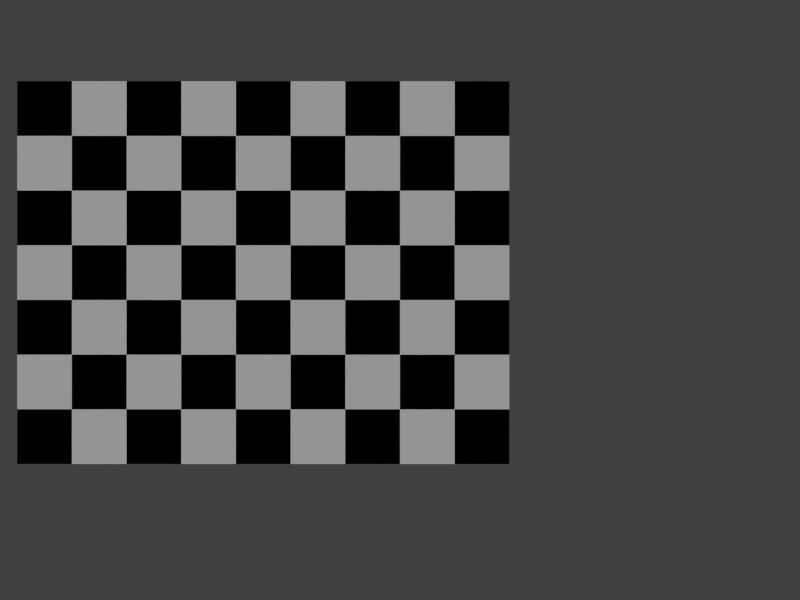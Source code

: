 # Source: calibrate_pose_visualization.blend  (saved by Blender 2.69.0; exported with 4.5.12 LTS)
import bpy
from mathutils import Matrix  # noqa: F401  (used for matrix-valued properties, if any)

bpy.ops.wm.read_factory_settings(use_empty=True)
scene = bpy.context.scene
scene.name = 'Scene'

# ---- collections
col_collection_1 = bpy.data.collections.new('Collection 1'); scene.collection.children.link(col_collection_1)
col_collection_6 = bpy.data.collections.new('Collection 6'); scene.collection.children.link(col_collection_6)
col_collection_6.hide_render = True
col_collection_6.hide_viewport = True

# ---- materials (node trees are filled in below, after node groups)
mat_material = bpy.data.materials.new('Material')
mat_material.alpha_threshold = 0.0
mat_material.use_transparent_shadow = False
mat_material.roughness = 0.5
mat_material.specular_intensity = 0.0
mat_material.line_color = (0.0, 0.0, 0.0, 1.0)
mat_material_001 = bpy.data.materials.new('Material.001')
mat_material_001.alpha_threshold = 0.0
mat_material_001.use_transparent_shadow = False
mat_material_001.diffuse_color = (0.0, 0.0, 0.0, 1.0)
mat_material_001.roughness = 0.5
mat_material_001.specular_intensity = 0.0
mat_material_001.line_color = (0.0, 0.0, 0.0, 1.0)

# ---- material node trees

# ---- world
world_world = bpy.data.worlds.new('World'); scene.world = world_world
world_world.color = (0.05088, 0.05088, 0.05088)
world_world.use_sun_shadow = False
world_world.sun_shadow_jitter_overblur = 0.0
world_world.cycles.sampling_method = 'MANUAL'
world_world.cycles.sample_map_resolution = 256

# ---- cameras
cam_camera_009 = bpy.data.cameras.new('Camera.009')
cam_camera_009.clip_end = 100.0
cam_camera_009.lens = 35.0
cam_camera_009.sensor_width = 32.0
cam_camera_009.sensor_height = 18.0
cam_camera_009.dof.focus_distance = 0.0
cam_camera_009.dof.aperture_fstop = 128.0
cam_camera_006 = bpy.data.cameras.new('Camera.006')
cam_camera_006.clip_end = 100.0
cam_camera_006.lens = 35.0
cam_camera_006.sensor_width = 32.0
cam_camera_006.sensor_height = 18.0
cam_camera_006.dof.focus_distance = 0.0
cam_camera_006.dof.aperture_fstop = 128.0
cam_camera_005 = bpy.data.cameras.new('Camera.005')
cam_camera_005.clip_end = 100.0
cam_camera_005.lens = 35.0
cam_camera_005.sensor_width = 32.0
cam_camera_005.sensor_height = 18.0
cam_camera_005.dof.focus_distance = 0.0
cam_camera_005.dof.aperture_fstop = 128.0
cam_camera_004 = bpy.data.cameras.new('Camera.004')
cam_camera_004.clip_end = 100.0
cam_camera_004.lens = 35.0
cam_camera_004.sensor_width = 32.0
cam_camera_004.sensor_height = 18.0
cam_camera_004.dof.focus_distance = 0.0
cam_camera_004.dof.aperture_fstop = 128.0
cam_camera_011 = bpy.data.cameras.new('Camera.011')
cam_camera_011.clip_end = 100.0
cam_camera_011.lens = 35.0
cam_camera_011.sensor_width = 32.0
cam_camera_011.sensor_height = 18.0
cam_camera_011.dof.focus_distance = 0.0
cam_camera_011.dof.aperture_fstop = 128.0
cam_camera_010 = bpy.data.cameras.new('Camera.010')
cam_camera_010.clip_end = 100.0
cam_camera_010.lens = 35.0
cam_camera_010.sensor_width = 32.0
cam_camera_010.sensor_height = 18.0
cam_camera_010.dof.focus_distance = 0.0
cam_camera_010.dof.aperture_fstop = 128.0
cam_camera_008 = bpy.data.cameras.new('Camera.008')
cam_camera_008.clip_end = 100.0
cam_camera_008.lens = 35.0
cam_camera_008.sensor_width = 32.0
cam_camera_008.sensor_height = 18.0
cam_camera_008.dof.focus_distance = 0.0
cam_camera_008.dof.aperture_fstop = 128.0
cam_camera_007 = bpy.data.cameras.new('Camera.007')
cam_camera_007.clip_end = 100.0
cam_camera_007.lens = 35.0
cam_camera_007.sensor_width = 32.0
cam_camera_007.sensor_height = 18.0
cam_camera_007.dof.focus_distance = 0.0
cam_camera_007.dof.aperture_fstop = 128.0
cam_camera_003 = bpy.data.cameras.new('Camera.003')
cam_camera_003.clip_end = 100.0
cam_camera_003.lens = 35.0
cam_camera_003.sensor_width = 32.0
cam_camera_003.sensor_height = 18.0
cam_camera_003.ortho_scale = 7.314
cam_camera_003.dof.focus_distance = 0.0
cam_camera_003.dof.aperture_fstop = 128.0
cam_camera_002 = bpy.data.cameras.new('Camera.002')
cam_camera_002.clip_end = 100.0
cam_camera_002.lens = 35.0
cam_camera_002.sensor_width = 32.0
cam_camera_002.sensor_height = 18.0
cam_camera_002.ortho_scale = 7.314
cam_camera_002.dof.focus_distance = 0.0
cam_camera_002.dof.aperture_fstop = 128.0
cam_camera_001 = bpy.data.cameras.new('Camera.001')
cam_camera_001.clip_end = 100.0
cam_camera_001.lens = 35.0
cam_camera_001.sensor_width = 32.0
cam_camera_001.sensor_height = 18.0
cam_camera_001.ortho_scale = 7.314
cam_camera_001.dof.focus_distance = 0.0
cam_camera_001.dof.aperture_fstop = 128.0
cam_camera = bpy.data.cameras.new('Camera')
cam_camera.clip_end = 100.0
cam_camera.lens = 35.0
cam_camera.sensor_width = 32.0
cam_camera.sensor_height = 18.0
cam_camera.ortho_scale = 7.314
cam_camera.dof.focus_distance = 0.0
cam_camera.dof.aperture_fstop = 128.0

# ---- lights
light_sun = bpy.data.lights.new('Sun', 'SUN')
light_sun.transmission_factor = 0.0
light_sun.angle = 0.1993
light_sun.energy = 1.0
light_sun.shadow_buffer_clip_start = 0.5
light_sun.shadow_soft_size = 0.1
light_sun.shadow_cascade_max_distance = 1000.0
light_sun.cycles.use_multiple_importance_sampling = False
light_lamp = bpy.data.lights.new('Lamp', 'POINT')
light_lamp.transmission_factor = 0.0
light_lamp.cutoff_distance = 30.0
light_lamp.energy = 100.0
light_lamp.shadow_buffer_clip_start = 1.001
light_lamp.shadow_soft_size = 0.1
light_lamp.shadow_maximum_resolution = 0.006
light_lamp.use_absolute_resolution = True
light_lamp.cycles.use_multiple_importance_sampling = False

# ---- meshes
me_nonplanar_pointsmesh_001 = bpy.data.meshes.new('nonplanar_pointsMesh.001')
me_nonplanar_pointsmesh_001.from_pydata([(-0.009417, -1.013, -0.01414), (2.001, -1.033, -0.05869), (2.01, 1.03, 0.08204), (0.01743, 1.045, 0.1279), (0.007189, 1.006, 1.996), (4.03, 2.949, 1.723), (5.391, 4.422, 2.112), (4.004, 5.831, 2.087), (2.588, 4.405, 1.965), (3.998, 3.022, 4.065), (5.398, 4.422, 4.063), (2.585, 4.436, 4.17), (1.97, 4.971, 1.457), (1.399, 6.413, 1.914), (-1.425, 3.582, 1.96), (-0.01664, 2.984, 1.883), (1.387, 3.555, 1.806), (0.9873, 4.999, 1.851), (0.001044, 5.007, 3.012), (-0.6667, 5.016, 2.88), (-1.04, 4.998, 1.832), (-0.7491, 4.991, 1.136), (0.7369, 5.018, 1.543)], [], [])
me_nonplanar_pointsmesh_001.use_remesh_preserve_volume = False
me_nonplanar_pointsmesh_001.use_remesh_preserve_attributes = False
me_nonplanar_pointsmesh_001.use_mirror_vertex_groups = False
me_nonplanar_pointsmesh_001.update()
me_chessboardmesh_002 = bpy.data.meshes.new('ChessboardMesh.002')
me_chessboardmesh_002.from_pydata([(5.0, 0.0, 0.0), (5.0, -1.0, 0.0), (4.0, 0.0, 0.0), (4.0, -1.0, 0.0), (3.0, 0.0, 0.0), (3.0, -1.0, 0.0), (2.0, 0.0, 0.0), (2.0, -1.0, 0.0), (1.0, 0.0, 0.0), (1.0, -1.0, 0.0), (0.0, 0.0, 0.0), (0.0, -1.0, 0.0), (0.0, 1.0, 0.0), (0.0, 2.0, 0.0), (0.0, 3.0, 0.0), (0.0, 4.0, 0.0), (0.0, 5.0, 0.0), (0.0, 6.0, 0.0), (0.0, 7.0, 0.0), (0.0, 8.0, 0.0), (1.0, 1.0, 0.0), (1.0, 2.0, 0.0), (1.0, 3.0, 0.0), (1.0, 4.0, 0.0), (1.0, 5.0, 0.0), (1.0, 6.0, 0.0), (1.0, 7.0, 0.0), (1.0, 8.0, 0.0), (2.0, 1.0, 0.0), (2.0, 2.0, 0.0), (2.0, 3.0, 0.0), (2.0, 4.0, 0.0), (2.0, 5.0, 0.0), (2.0, 6.0, 0.0), (2.0, 7.0, 0.0), (2.0, 8.0, 0.0), (3.0, 1.0, 0.0), (3.0, 2.0, 0.0), (3.0, 3.0, 0.0), (3.0, 4.0, 0.0), (3.0, 5.0, 0.0), (3.0, 6.0, 0.0), (3.0, 7.0, 0.0), (3.0, 8.0, 0.0), (4.0, 1.0, 0.0), (4.0, 2.0, 0.0), (4.0, 3.0, 0.0), (4.0, 4.0, 0.0), (4.0, 5.0, 0.0), (4.0, 6.0, 0.0), (4.0, 7.0, 0.0), (4.0, 8.0, 0.0), (5.0, 1.0, 0.0), (5.0, 2.0, 0.0), (5.0, 3.0, 0.0), (5.0, 4.0, 0.0), (5.0, 5.0, 0.0), (5.0, 6.0, 0.0), (5.0, 7.0, 0.0), (5.0, 8.0, 0.0), (-1.0, 0.0, 0.0), (-1.0, 1.0, 0.0), (-1.0, 2.0, 0.0), (-1.0, 3.0, 0.0), (-1.0, 4.0, 0.0), (-1.0, 5.0, 0.0), (-1.0, 6.0, 0.0), (-1.0, 7.0, 0.0), (6.0, 0.0, 0.0), (6.0, 1.0, 0.0), (6.0, 2.0, 0.0), (6.0, 3.0, 0.0), (6.0, 4.0, 0.0), (6.0, 5.0, 0.0), (6.0, 6.0, 0.0), (6.0, 7.0, 0.0)], [], [(28, 20, 8, 6), (0, 2, 3, 1), (4, 6, 7, 5), (8, 10, 11, 9), (21, 13, 12, 20), (23, 15, 14, 22), (30, 22, 21, 29), (37, 29, 28, 36), (53, 45, 44, 52), (46, 38, 37, 45), (39, 31, 30, 38), (32, 24, 23, 31), (25, 17, 16, 24), (27, 19, 18, 26), (34, 26, 25, 33), (41, 33, 32, 40), (48, 40, 39, 47), (50, 42, 41, 49), (43, 35, 34, 42), (55, 47, 46, 54), (57, 49, 48, 56), (59, 51, 50, 58), (14, 63, 62, 13), (16, 65, 64, 15), (18, 67, 66, 17), (71, 54, 53, 70), (73, 56, 55, 72), (75, 58, 57, 74), (44, 36, 4, 2), (12, 61, 60, 10), (69, 52, 0, 68)])
me_chessboardmesh_002.materials.append(mat_material)
me_chessboardmesh_002.use_remesh_preserve_volume = False
me_chessboardmesh_002.use_remesh_preserve_attributes = False
me_chessboardmesh_002.use_mirror_vertex_groups = False
me_chessboardmesh_002.update()
me_chessboardmesh_001 = bpy.data.meshes.new('ChessboardMesh.001')
me_chessboardmesh_001.from_pydata([(0.0, 0.0, 0.0), (0.0, 1.0, 0.0), (0.0, 2.0, 0.0), (0.0, 3.0, 0.0), (0.0, 4.0, 0.0), (0.0, 5.0, 0.0), (0.0, 6.0, 0.0), (0.0, 7.0, 0.0), (1.0, 0.0, 0.0), (1.0, 1.0, 0.0), (1.0, 2.0, 0.0), (1.0, 3.0, 0.0), (1.0, 4.0, 0.0), (1.0, 5.0, 0.0), (1.0, 6.0, 0.0), (1.0, 7.0, 0.0), (2.0, 0.0, 0.0), (2.0, 1.0, 0.0), (2.0, 2.0, 0.0), (2.0, 3.0, 0.0), (2.0, 4.0, 0.0), (2.0, 5.0, 0.0), (2.0, 6.0, 0.0), (2.0, 7.0, 0.0), (3.0, 0.0, 0.0), (3.0, 1.0, 0.0), (3.0, 2.0, 0.0), (3.0, 3.0, 0.0), (3.0, 4.0, 0.0), (3.0, 5.0, 0.0), (3.0, 6.0, 0.0), (3.0, 7.0, 0.0), (4.0, 0.0, 0.0), (4.0, 1.0, 0.0), (4.0, 2.0, 0.0), (4.0, 3.0, 0.0), (4.0, 4.0, 0.0), (4.0, 5.0, 0.0), (4.0, 6.0, 0.0), (4.0, 7.0, 0.0), (5.0, 0.0, 0.0), (5.0, 1.0, 0.0), (5.0, 2.0, 0.0), (5.0, 3.0, 0.0), (5.0, 4.0, 0.0), (5.0, 5.0, 0.0), (5.0, 6.0, 0.0), (5.0, 7.0, 0.0), (1.0, -1.0, 0.0), (2.0, -1.0, 0.0), (3.0, -1.0, 0.0), (4.0, -1.0, 0.0), (-1.0, -1.0, 0.0), (-1.0, 0.0, 0.0), (0.0, -1.0, 0.0), (-1.0, 1.0, 0.0), (-1.0, 2.0, 0.0), (-1.0, 3.0, 0.0), (-1.0, 4.0, 0.0), (-1.0, 5.0, 0.0), (-1.0, 6.0, 0.0), (1.0, 8.0, 0.0), (2.0, 8.0, 0.0), (3.0, 8.0, 0.0), (4.0, 8.0, 0.0), (-1.0, 7.0, 0.0), (-1.0, 8.0, 0.0), (0.0, 8.0, 0.0), (5.0, -1.0, 0.0), (6.0, -1.0, 0.0), (6.0, 0.0, 0.0), (6.0, 1.0, 0.0), (6.0, 2.0, 0.0), (6.0, 3.0, 0.0), (6.0, 4.0, 0.0), (6.0, 5.0, 0.0), (6.0, 6.0, 0.0), (5.0, 8.0, 0.0), (6.0, 7.0, 0.0), (6.0, 8.0, 0.0)], [], [(9, 1, 0, 8), (11, 3, 2, 10), (18, 10, 9, 17), (25, 17, 16, 24), (41, 33, 32, 40), (34, 26, 25, 33), (27, 19, 18, 26), (20, 12, 11, 19), (13, 5, 4, 12), (15, 7, 6, 14), (22, 14, 13, 21), (29, 21, 20, 28), (36, 28, 27, 35), (38, 30, 29, 37), (31, 23, 22, 30), (43, 35, 34, 42), (45, 37, 36, 44), (47, 39, 38, 46), (16, 8, 48, 49), (32, 24, 50, 51), (0, 53, 52, 54), (2, 56, 55, 1), (4, 58, 57, 3), (6, 60, 59, 5), (62, 61, 15, 23), (64, 63, 31, 39), (67, 66, 65, 7), (70, 40, 68, 69), (72, 42, 41, 71), (74, 44, 43, 73), (76, 46, 45, 75), (79, 77, 47, 78)])
me_chessboardmesh_001.materials.append(mat_material_001)
me_chessboardmesh_001.use_remesh_preserve_volume = False
me_chessboardmesh_001.use_remesh_preserve_attributes = False
me_chessboardmesh_001.use_mirror_vertex_groups = False
me_chessboardmesh_001.update()
me_circle2mesh_001 = bpy.data.meshes.new('circle2Mesh.001')
me_circle2mesh_001.from_pydata([(1.0, 5.0, 2.0), (0.7071, 5.0, 2.707), (0.0, 5.0, 3.0), (-0.7071, 5.0, 2.707), (-1.0, 5.0, 2.0), (-0.7071, 5.0, 1.293), (0.0, 5.0, 1.0), (0.7071, 5.0, 1.293)], [(6, 7), (3, 4), (7, 0), (5, 6), (4, 5), (2, 3), (1, 2), (0, 1)], [])
me_circle2mesh_001.use_remesh_preserve_volume = False
me_circle2mesh_001.use_remesh_preserve_attributes = False
me_circle2mesh_001.use_mirror_vertex_groups = False
me_circle2mesh_001.update()
me_circle1mesh_001 = bpy.data.meshes.new('circle1Mesh.001')
me_circle1mesh_001.from_pydata([(2.0, 5.0, 2.0), (1.414, 6.414, 2.0), (0.0, 7.0, 2.0), (-1.414, 6.414, 2.0), (-2.0, 5.0, 2.0), (-1.414, 3.586, 2.0), (0.0, 3.0, 2.0), (1.414, 3.586, 2.0)], [(6, 7), (3, 4), (7, 0), (5, 6), (4, 5), (2, 3), (1, 2), (0, 1)], [])
me_circle1mesh_001.use_remesh_preserve_volume = False
me_circle1mesh_001.use_remesh_preserve_attributes = False
me_circle1mesh_001.use_mirror_vertex_groups = False
me_circle1mesh_001.update()
me_cube2mesh_001 = bpy.data.meshes.new('cube2Mesh.001')
me_cube2mesh_001.from_pydata([(4.0, 3.0, 2.0), (5.414, 4.414, 2.0), (4.0, 5.828, 2.0), (2.586, 4.414, 2.0), (4.0, 3.0, 4.0), (5.414, 4.414, 4.0), (4.0, 5.828, 4.0), (2.586, 4.414, 4.0)], [(1, 2), (6, 7), (5, 6), (0, 1), (3, 7), (4, 5), (1, 5), (3, 0), (2, 6), (0, 4), (7, 4), (2, 3)], [])
me_cube2mesh_001.use_remesh_preserve_volume = False
me_cube2mesh_001.use_remesh_preserve_attributes = False
me_cube2mesh_001.use_mirror_vertex_groups = False
me_cube2mesh_001.update()
me_cube1mesh_001 = bpy.data.meshes.new('cube1Mesh.001')
me_cube1mesh_001.from_pydata([(0.0, -1.0, 0.0), (2.0, -1.0, 0.0), (2.0, 1.0, 0.0), (0.0, 1.0, 0.0), (0.0, -1.0, 2.0), (2.0, -1.0, 2.0), (2.0, 1.0, 2.0), (0.0, 1.0, 2.0)], [(1, 2), (6, 7), (5, 6), (0, 1), (3, 7), (4, 5), (1, 5), (3, 0), (2, 6), (0, 4), (7, 4), (2, 3)], [])
me_cube1mesh_001.use_remesh_preserve_volume = False
me_cube1mesh_001.use_remesh_preserve_attributes = False
me_cube1mesh_001.use_mirror_vertex_groups = False
me_cube1mesh_001.update()
me_chessboard_approxmesh_001 = bpy.data.meshes.new('Chessboard_approxMesh.001')
me_chessboard_approxmesh_001.from_pydata([(0.001228, 0.003402, 0.009108), (-0.001541, 0.9977, -0.007668), (0.0009626, 2.001, 0.003801), (0.005467, 3.005, 0.0315), (0.0006098, 4.001, 0.005029), (0.004909, 5.002, 0.02717), (0.005425, 6.0, 0.03004), (0.006483, 6.997, 0.03673), (1.0, -0.0002373, -0.0006267), (0.9973, 0.9929, -0.02355), (0.9983, 1.996, -0.01697), (1.001, 3.0, 0.002028), (0.9924, 3.992, -0.06272), (0.9935, 4.997, -0.05302), (0.9935, 6.0, -0.05417), (0.9954, 7.002, -0.0395), (2.0, 0.00237, 0.006413), (1.999, 0.9947, -0.0174), (2.0, 1.999, -0.003126), (2.002, 3.005, 0.03025), (1.997, 3.994, -0.04876), (1.999, 4.999, -0.01194), (1.999, 6.0, -0.01758), (2.001, 6.999, 0.01389), (3.0, 0.00353, 0.009264), (3.0, 0.995, -0.01609), (3.0, 2.0, -0.0004411), (3.0, 3.006, 0.0328), (3.0, 3.994, -0.05222), (3.0, 4.999, -0.01428), (3.0, 6.0, -1.659), (3.0, 6.998, 0.03062), (3.999, 0.00425, 0.01151), (4.0, 0.9963, -0.01183), (4.0, 2.0, 0.0008684), (3.997, 3.006, 0.03632), (4.002, 3.995, -0.03769), (3.999, 5.001, 0.01595), (3.998, 6.001, 0.02543), (3.997, 6.998, 0.03453), (4.999, 0.003633, 0.01001), (5.002, 0.9961, -0.01293), (5.0, 2.0, 0.0005636), (4.997, 3.004, 0.02433), (5.003, 3.998, -0.0194), (5.002, 5.0, -0.01229), (5.0, 6.0, -0.0007124), (5.0, 7.0, 1.751e-05)], [(20, 21), (6, 7), (42, 43), (21, 22), (19, 20), (15, 16), (28, 29), (5, 6), (2, 3), (40, 41), (34, 35), (12, 13), (9, 10), (32, 33), (29, 30), (23, 24), (30, 31), (24, 25), (18, 19), (13, 14), (37, 38), (10, 11), (4, 5), (45, 46), (39, 40), (36, 37), (16, 17), (14, 15), (1, 2), (33, 34), (27, 28), (26, 27), (3, 4), (41, 42), (35, 36), (46, 47), (31, 32), (25, 26), (22, 23), (11, 12), (8, 9), (7, 8), (38, 39), (0, 1), (44, 45), (17, 18), (43, 44)], [])
me_chessboard_approxmesh_001.use_remesh_preserve_volume = False
me_chessboard_approxmesh_001.use_remesh_preserve_attributes = False
me_chessboard_approxmesh_001.use_mirror_vertex_groups = False
me_chessboard_approxmesh_001.update()
me_plane_004 = bpy.data.meshes.new('Plane.004')
me_plane_004.from_pydata([(-5.42, -3.045, 20.0), (0.0, 0.0, 0.0)], [(0, 1)], [])
me_plane_004.use_remesh_preserve_volume = False
me_plane_004.use_remesh_preserve_attributes = False
me_plane_004.use_mirror_vertex_groups = False
me_plane_004.update()
me_chessboardmesh_003 = bpy.data.meshes.new('ChessboardMesh.003')
me_chessboardmesh_003.from_pydata([(0.0, 0.0, 0.0), (0.0, 1.0, 0.0), (0.0, 2.0, 0.0), (0.0, 3.0, 0.0), (0.0, 4.0, 0.0), (0.0, 5.0, 0.0), (0.0, 6.0, 0.0), (0.0, 7.0, 0.0), (1.0, 0.0, 0.0), (1.0, 1.0, 0.0), (1.0, 2.0, 0.0), (1.0, 3.0, 0.0), (1.0, 4.0, 0.0), (1.0, 5.0, 0.0), (1.0, 6.0, 0.0), (1.0, 7.0, 0.0), (2.0, 0.0, 0.0), (2.0, 1.0, 0.0), (2.0, 2.0, 0.0), (2.0, 3.0, 0.0), (2.0, 4.0, 0.0), (2.0, 5.0, 0.0), (2.0, 6.0, 0.0), (2.0, 7.0, 0.0), (3.0, 0.0, 0.0), (3.0, 1.0, 0.0), (3.0, 2.0, 0.0), (3.0, 3.0, 0.0), (3.0, 4.0, 0.0), (3.0, 5.0, 0.0), (3.0, 6.0, 0.0), (3.0, 7.0, 0.0), (4.0, 0.0, 0.0), (4.0, 1.0, 0.0), (4.0, 2.0, 0.0), (4.0, 3.0, 0.0), (4.0, 4.0, 0.0), (4.0, 5.0, 0.0), (4.0, 6.0, 0.0), (4.0, 7.0, 0.0), (5.0, 0.0, 0.0), (5.0, 1.0, 0.0), (5.0, 2.0, 0.0), (5.0, 3.0, 0.0), (5.0, 4.0, 0.0), (5.0, 5.0, 0.0), (5.0, 6.0, 0.0), (5.0, 7.0, 0.0)], [(20, 21), (6, 7), (42, 43), (21, 22), (19, 20), (15, 16), (28, 29), (5, 6), (2, 3), (40, 41), (34, 35), (12, 13), (9, 10), (32, 33), (29, 30), (23, 24), (30, 31), (24, 25), (18, 19), (13, 14), (37, 38), (10, 11), (4, 5), (45, 46), (39, 40), (36, 37), (16, 17), (14, 15), (1, 2), (33, 34), (27, 28), (26, 27), (3, 4), (41, 42), (35, 36), (46, 47), (31, 32), (25, 26), (22, 23), (11, 12), (8, 9), (7, 8), (38, 39), (0, 1), (44, 45), (17, 18), (43, 44)], [])
me_chessboardmesh_003.use_remesh_preserve_volume = False
me_chessboardmesh_003.use_remesh_preserve_attributes = False
me_chessboardmesh_003.use_mirror_vertex_groups = False
me_chessboardmesh_003.update()
me_plane_003 = bpy.data.meshes.new('Plane.003')
me_plane_003.from_pydata([(-6.448, -2.59, 20.0), (0.0, 0.0, 0.0)], [(0, 1)], [])
me_plane_003.use_remesh_preserve_volume = False
me_plane_003.use_remesh_preserve_attributes = False
me_plane_003.use_mirror_vertex_groups = False
me_plane_003.update()
me_plane_002 = bpy.data.meshes.new('Plane.002')
me_plane_002.from_pydata([(-0.01857, 0.998, 0.05993), (0.0, 0.0, 0.0), (0.9925, 0.02567, -0.1198), (-0.1211, 0.05725, -0.991)], [(0, 1), (1, 2), (1, 3)], [])
me_plane_002.use_remesh_preserve_volume = False
me_plane_002.use_remesh_preserve_attributes = False
me_plane_002.use_mirror_vertex_groups = False
me_plane_002.update()
me_plane_001 = bpy.data.meshes.new('Plane.001')
me_plane_001.from_pydata([(0.01162, 0.9977, -0.06642), (0.0, 0.0, 0.0), (0.9954, -0.01784, -0.09391), (-0.09488, -0.06502, -0.9934)], [(0, 1), (1, 2), (1, 3)], [])
me_plane_001.use_remesh_preserve_volume = False
me_plane_001.use_remesh_preserve_attributes = False
me_plane_001.use_mirror_vertex_groups = False
me_plane_001.update()
me_plane = bpy.data.meshes.new('Plane')
me_plane.from_pydata([(0.01162, 0.9954, -0.09488), (0.0, 0.0, 0.0), (0.9977, -0.01784, -0.06502), (-0.06642, -0.09391, -0.9934)], [(0, 1), (1, 2), (1, 3)], [])
me_plane.use_remesh_preserve_volume = False
me_plane.use_remesh_preserve_attributes = False
me_plane.use_mirror_vertex_groups = False
me_plane.update()

# ---- objects
ob_nonplanar_points = bpy.data.objects.new('nonplanar_points', me_nonplanar_pointsmesh_001)
ob_chessboard_002 = bpy.data.objects.new('Chessboard.002', me_chessboardmesh_002)
ob_sun = bpy.data.objects.new('Sun', light_sun)
ob_chessboard_001 = bpy.data.objects.new('Chessboard.001', me_chessboardmesh_001)
ob_camera = bpy.data.objects.new('Camera', cam_camera_009)
ob_pose_bottom_cam_hd = bpy.data.objects.new('Pose_bottom_cam_HD', cam_camera_006)
ob_pose_bottom_cam = bpy.data.objects.new('Pose_bottom_cam', cam_camera_005)
ob_pose_front_cam = bpy.data.objects.new('Pose_front_cam', cam_camera_004)
ob_circle2 = bpy.data.objects.new('circle2', me_circle2mesh_001)
ob_circle1 = bpy.data.objects.new('circle1', me_circle1mesh_001)
ob_cube2 = bpy.data.objects.new('cube2', me_cube2mesh_001)
ob_cube1 = bpy.data.objects.new('cube1', me_cube1mesh_001)
ob_chessboard_approx = bpy.data.objects.new('Chessboard_approx', me_chessboard_approxmesh_001)
ob_pose_right_approx = bpy.data.objects.new('Pose_right_approx', cam_camera_011)
ob_pose_left_approx = bpy.data.objects.new('Pose_left_approx', cam_camera_010)
ob_ray_right = bpy.data.objects.new('Ray_right', me_plane_004)
ob_pose_right = bpy.data.objects.new('Pose_right', cam_camera_008)
ob_pose_left = bpy.data.objects.new('Pose_left', cam_camera_007)
ob_chessboard = bpy.data.objects.new('Chessboard', me_chessboardmesh_003)
ob_ray_left = bpy.data.objects.new('Ray_left', me_plane_003)
ob_camera_left_t = bpy.data.objects.new('Camera_left_T', cam_camera_003)
ob_camera_right_t = bpy.data.objects.new('Camera_right_T', cam_camera_002)
ob_p_right_t = bpy.data.objects.new('P_right_T', me_plane_002)
ob_camera_right = bpy.data.objects.new('Camera_right', cam_camera_001)
ob_p_left_t = bpy.data.objects.new('P_left_T', me_plane_001)
ob_p_left = bpy.data.objects.new('P_left', me_plane)
ob_lamp = bpy.data.objects.new('Lamp', light_lamp)
ob_camera_left = bpy.data.objects.new('Camera_left', cam_camera)

# ---- transforms, parenting, visibility, modifiers, constraints
ob_nonplanar_points.location = (0.0, 0.0, 0.0)
ob_nonplanar_points.lineart.crease_threshold = 0.0
ob_chessboard_002.location = (0.0, 0.0, 0.0)
ob_chessboard_002.lineart.crease_threshold = 0.0
ob_sun.location = (2.5, 3.5, 15.0)
ob_sun.lineart.crease_threshold = 0.0
ob_chessboard_001.location = (0.0, 0.0, 0.0)
ob_chessboard_001.lineart.crease_threshold = 0.0
ob_camera.location = (3.0, 6.0, 16.0)
ob_camera.rotation_euler = (1.629e-07, 7.55e-08, 1.571)
ob_camera.lineart.crease_threshold = 0.0
ob_pose_bottom_cam_hd.location = (1.225, 1.5, -9.176)
ob_pose_bottom_cam_hd.rotation_mode = 'QUATERNION'
ob_pose_bottom_cam_hd.rotation_quaternion = (-0.7416, -0.6697, -0.02439, -0.03165)
ob_pose_bottom_cam_hd.lineart.crease_threshold = 0.0
ob_pose_bottom_cam.location = (1.336, 1.271, -9.202)
ob_pose_bottom_cam.rotation_mode = 'QUATERNION'
ob_pose_bottom_cam.rotation_quaternion = (-0.7368, -0.6748, -0.0228, -0.03542)
ob_pose_bottom_cam.lineart.crease_threshold = 0.0
ob_pose_front_cam.location = (-0.0, 6.661e-16, -0.0)
ob_pose_front_cam.rotation_mode = 'QUATERNION'
ob_pose_front_cam.rotation_quaternion = (-4.371e-08, -1.0, 0.0, 0.0)
ob_pose_front_cam.lineart.crease_threshold = 0.0
ob_circle2.location = (0.0, 0.0, 0.0)
ob_circle2.lineart.crease_threshold = 0.0
ob_circle1.location = (0.0, 0.0, 0.0)
ob_circle1.lineart.crease_threshold = 0.0
ob_cube2.location = (0.0, 0.0, 0.0)
ob_cube2.lineart.crease_threshold = 0.0
ob_cube1.location = (0.0, 0.0, 0.0)
ob_cube1.lineart.crease_threshold = 0.0
ob_chessboard_approx.location = (0.0, 0.0, 0.0)
ob_chessboard_approx.lineart.crease_threshold = 0.0
ob_pose_right_approx.location = (6.363, 3.718, 15.07)
ob_pose_right_approx.rotation_mode = 'QUATERNION'
ob_pose_right_approx.rotation_quaternion = (-0.7048, -0.1554, -0.1725, -0.6703)
ob_pose_right_approx.lineart.crease_threshold = 0.0
ob_pose_left_approx.location = (6.924, 3.43, 13.61)
ob_pose_left_approx.rotation_mode = 'QUATERNION'
ob_pose_left_approx.rotation_quaternion = (-0.6977, -0.1377, -0.1494, -0.6869)
ob_pose_left_approx.lineart.crease_threshold = 0.0
ob_ray_right.location = (3.505, 2.848, 12.97)
ob_ray_right.rotation_mode = 'QUATERNION'
ob_ray_right.rotation_quaternion = (0.06346, -0.6976, -0.7133, 0.02194)
ob_ray_right.lineart.crease_threshold = 0.0
ob_pose_right.location = (6.887, 3.694, 14.58)
ob_pose_right.rotation_mode = 'QUATERNION'
ob_pose_right.rotation_quaternion = (-0.7048, -0.1552, -0.1724, -0.6704)
ob_pose_right.lineart.crease_threshold = 0.0
ob_pose_left.location = (7.073, 3.685, 14.37)
ob_pose_left.rotation_mode = 'QUATERNION'
ob_pose_left.rotation_quaternion = (-0.6982, -0.1388, -0.1569, -0.6846)
ob_pose_left.lineart.crease_threshold = 0.0
ob_chessboard.location = (0.0, 0.0, 0.0)
ob_chessboard.lineart.crease_threshold = 0.0
ob_ray_left.location = (2.972, 5.02, 12.54)
ob_ray_left.rotation_mode = 'QUATERNION'
ob_ray_left.rotation_quaternion = (0.01015, -0.7111, -0.7007, 0.0567)
ob_ray_left.lineart.crease_threshold = 0.0
ob_camera_left_t.location = (2.972, 5.02, 12.54)
ob_camera_left_t.rotation_mode = 'AXIS_ANGLE'
ob_camera_left_t.rotation_axis_angle = (1.559, 0.01452, 0.0807, 0.9966)
ob_camera_left_t.lock_rotations_4d = False
ob_camera_left_t.empty_display_type = 'ARROWS'
ob_camera_left_t.color = (0.0, 0.0, 0.0, 0.0)
ob_camera_left_t.display_type = 'WIRE'
ob_camera_left_t.show_axis = True
ob_camera_left_t.lineart.crease_threshold = 0.0
ob_camera_right_t.location = (3.505, 2.848, 12.97)
ob_camera_right_t.rotation_mode = 'AXIS_ANGLE'
ob_camera_right_t.rotation_axis_angle = (1.597, 0.08791, 0.0313, 0.9956)
ob_camera_right_t.lock_rotations_4d = False
ob_camera_right_t.empty_display_type = 'ARROWS'
ob_camera_right_t.color = (0.0, 0.0, 0.0, 0.0)
ob_camera_right_t.display_type = 'WIRE'
ob_camera_right_t.show_axis = True
ob_camera_right_t.lineart.crease_threshold = 0.0
ob_p_right_t.location = (3.505, 2.848, 12.97)
ob_p_right_t.lineart.crease_threshold = 0.0
ob_camera_right.location = (3.505, 2.848, 12.97)
ob_camera_right.rotation_mode = 'AXIS_ANGLE'
ob_camera_right.rotation_axis_angle = (4.686, 0.08858, -0.03062, -0.9956)
ob_camera_right.lock_rotations_4d = False
ob_camera_right.empty_display_type = 'ARROWS'
ob_camera_right.color = (0.0, 0.0, 0.0, 0.0)
ob_camera_right.display_type = 'WIRE'
ob_camera_right.show_axis = True
ob_camera_right.lineart.crease_threshold = 0.0
ob_p_left_t.location = (2.972, 5.02, 12.54)
ob_p_left_t.lineart.crease_threshold = 0.0
ob_p_left.location = (-4.211, -1.691, 13.06)
ob_p_left.lineart.crease_threshold = 0.0
ob_lamp.location = (4.076, 1.005, 5.904)
ob_lamp.rotation_euler = (0.6503, 0.05522, 1.866)
ob_lamp.lock_rotations_4d = False
ob_lamp.empty_display_type = 'ARROWS'
ob_lamp.color = (0.0, 0.0, 0.0, 0.0)
ob_lamp.lineart.crease_threshold = 0.0
ob_camera_left.location = (2.972, 5.02, 12.54)
ob_camera_left.rotation_mode = 'AXIS_ANGLE'
ob_camera_left.rotation_axis_angle = (4.724, 0.01444, -0.08065, -0.9966)
ob_camera_left.lock_rotations_4d = False
ob_camera_left.empty_display_type = 'ARROWS'
ob_camera_left.color = (0.0, 0.0, 0.0, 0.0)
ob_camera_left.display_type = 'WIRE'
ob_camera_left.show_axis = True
ob_camera_left.lineart.crease_threshold = 0.0

# ---- collection membership
col_collection_1.objects.link(ob_nonplanar_points)
col_collection_1.objects.link(ob_chessboard_002)
col_collection_1.objects.link(ob_sun)
col_collection_1.objects.link(ob_chessboard_001)
col_collection_1.objects.link(ob_camera)
col_collection_1.objects.link(ob_pose_bottom_cam_hd)
col_collection_1.objects.link(ob_pose_bottom_cam)
col_collection_1.objects.link(ob_pose_front_cam)
col_collection_1.objects.link(ob_circle2)
col_collection_1.objects.link(ob_circle1)
col_collection_1.objects.link(ob_cube2)
col_collection_1.objects.link(ob_cube1)
col_collection_1.objects.link(ob_chessboard_approx)
col_collection_1.objects.link(ob_pose_right_approx)
col_collection_1.objects.link(ob_pose_left_approx)
col_collection_1.objects.link(ob_ray_right)
col_collection_1.objects.link(ob_pose_right)
col_collection_1.objects.link(ob_pose_left)
col_collection_1.objects.link(ob_chessboard)
col_collection_1.objects.link(ob_ray_left)
col_collection_6.objects.link(ob_camera_left_t)
col_collection_6.objects.link(ob_camera_right_t)
col_collection_6.objects.link(ob_p_right_t)
col_collection_6.objects.link(ob_camera_right)
col_collection_6.objects.link(ob_p_left_t)
col_collection_6.objects.link(ob_p_left)
col_collection_6.objects.link(ob_lamp)
col_collection_6.objects.link(ob_camera_left)

# ---- scene / render settings (as saved in the file)
scene.camera = ob_camera
scene.frame_start = 0; scene.frame_end = 10; scene.frame_set(0)
scene.render.engine = 'BLENDER_EEVEE_NEXT'
scene.render.image_settings.compression = 90
scene.render.resolution_x = 640
scene.render.resolution_y = 480
scene.render.dither_intensity = 0.0
scene.cycles.use_denoising = False
scene.cycles.samples = 10
scene.cycles.sampling_pattern = 'TABULATED_SOBOL'
scene.cycles.light_sampling_threshold = 0.0
scene.cycles.use_adaptive_sampling = False
scene.cycles.use_light_tree = False
scene.cycles.blur_glossy = 0.0
scene.cycles.volume_bounces = 1
scene.cycles.pixel_filter_type = 'GAUSSIAN'
scene.cycles.sample_clamp_indirect = 0.0
scene.view_settings.view_transform = 'Standard'
bpy.context.view_layer.update()
